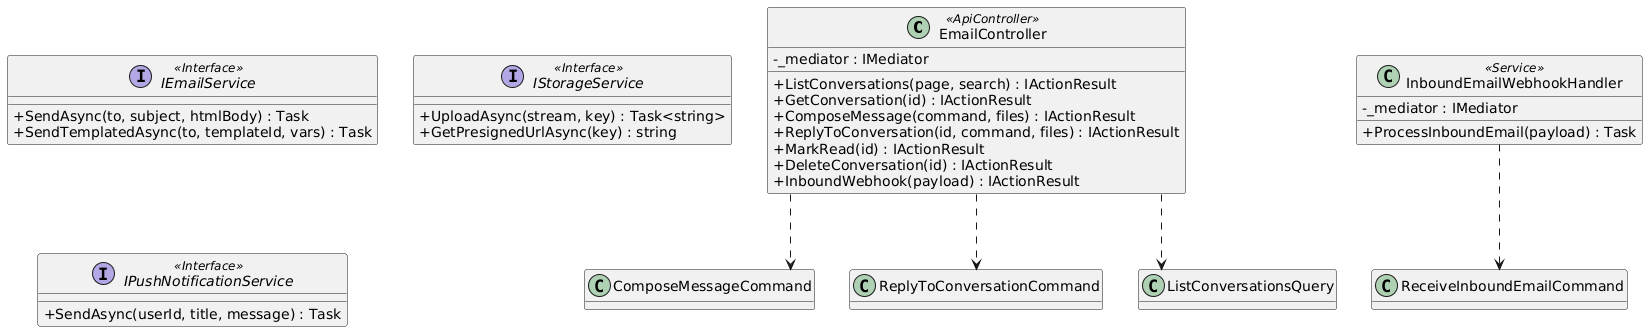

The diagram above was rendered by PlantUML. Its source (embedded in the PNG):
@startuml
skinparam classAttributeIconSize 0
skinparam linetype ortho
hide empty methods

class EmailController <<ApiController>> {
  -_mediator : IMediator
  +ListConversations(page, search) : IActionResult
  +GetConversation(id) : IActionResult
  +ComposeMessage(command, files) : IActionResult
  +ReplyToConversation(id, command, files) : IActionResult
  +MarkRead(id) : IActionResult
  +DeleteConversation(id) : IActionResult
  +InboundWebhook(payload) : IActionResult
}

class InboundEmailWebhookHandler <<Service>> {
  -_mediator : IMediator
  +ProcessInboundEmail(payload) : Task
}

interface IEmailService <<Interface>> {
  +SendAsync(to, subject, htmlBody) : Task
  +SendTemplatedAsync(to, templateId, vars) : Task
}

interface IStorageService <<Interface>> {
  +UploadAsync(stream, key) : Task<string>
  +GetPresignedUrlAsync(key) : string
}

interface IPushNotificationService <<Interface>> {
  +SendAsync(userId, title, message) : Task
}

EmailController ..> ComposeMessageCommand
EmailController ..> ReplyToConversationCommand
EmailController ..> ListConversationsQuery
InboundEmailWebhookHandler ..> ReceiveInboundEmailCommand

@enduml